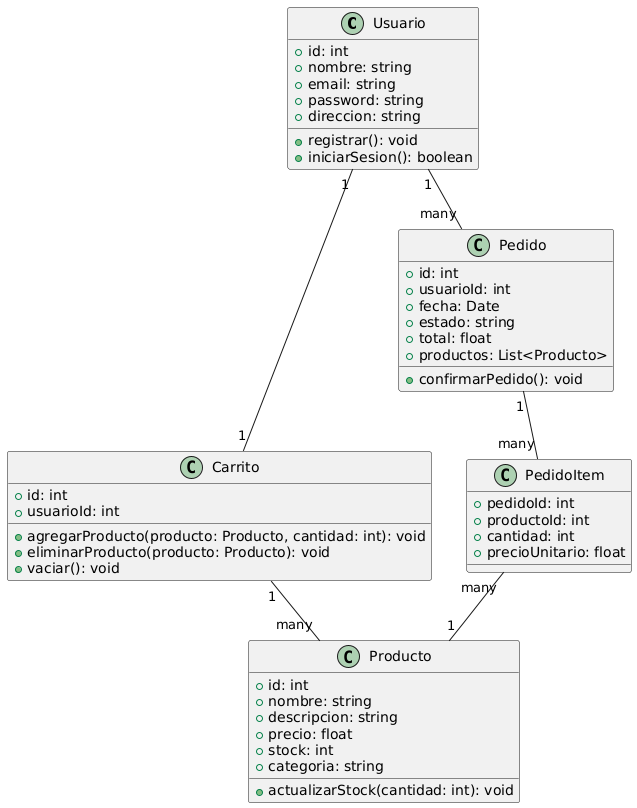

The diagram above was rendered by PlantUML. Its source (embedded in the PNG):
@startuml
class Usuario {
  +id: int
  +nombre: string
  +email: string
  +password: string
  +direccion: string
  +registrar(): void
  +iniciarSesion(): boolean
}

class Producto {
  +id: int
  +nombre: string
  +descripcion: string
  +precio: float
  +stock: int
  +categoria: string
  +actualizarStock(cantidad: int): void
}

class Carrito {
  +id: int
  +usuarioId: int
  +agregarProducto(producto: Producto, cantidad: int): void
  +eliminarProducto(producto: Producto): void
  +vaciar(): void
}

class Pedido {
  +id: int
  +usuarioId: int
  +fecha: Date
  +estado: string
  +total: float
  +productos: List<Producto>
  +confirmarPedido(): void
}

class PedidoItem {
  +pedidoId: int
  +productoId: int
  +cantidad: int
  +precioUnitario: float
}

Usuario "1" -- "1" Carrito
Usuario "1" -- "many" Pedido
Pedido "1" -- "many" PedidoItem
PedidoItem "many" -- "1" Producto
Carrito "1" -- "many" Producto
@enduml